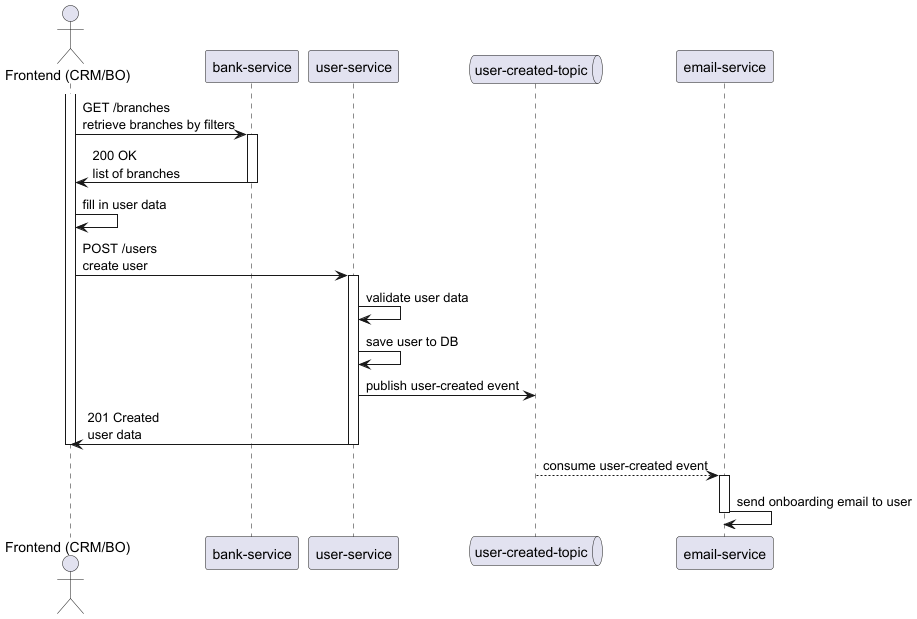

The diagram above was rendered by PlantUML. Its source (embedded in the PNG):
@startuml
actor FE as "Frontend (CRM/BO)"
participant "bank-service" as Bank
participant "user-service" as User
queue "user-created-topic" as userCreatedTopic
participant "email-service" as Reporting

activate FE
FE -> Bank: GET /branches\nretrieve branches by filters
activate Bank
Bank -> FE: 200 OK\nlist of branches
deactivate Bank
FE -> FE: fill in user data
FE -> User: POST /users\ncreate user
activate User
User -> User: validate user data
User -> User: save user to DB
User -> userCreatedTopic: publish user-created event
User -> FE: 201 Created\nuser data
deactivate FE
deactivate User
userCreatedTopic --> Reporting: consume user-created event
activate Reporting
Reporting -> Reporting: send onboarding email to user
deactivate Reporting

@enduml